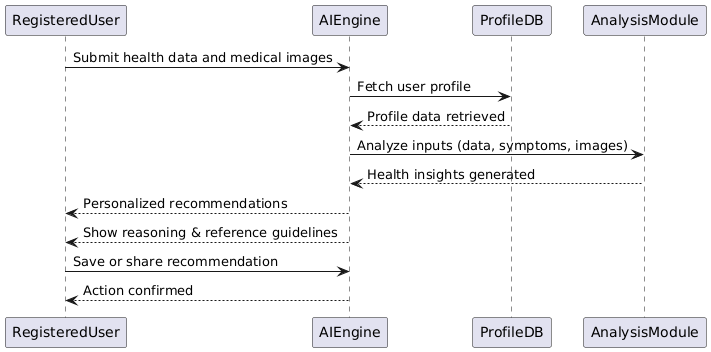

The diagram above was rendered by PlantUML. Its source (embedded in the PNG):
@startuml
RegisteredUser -> AIEngine: Submit health data and medical images  
AIEngine -> ProfileDB: Fetch user profile  
ProfileDB --> AIEngine: Profile data retrieved  

AIEngine -> AnalysisModule: Analyze inputs (data, symptoms, images)  
AnalysisModule --> AIEngine: Health insights generated  

AIEngine --> RegisteredUser: Personalized recommendations  
AIEngine --> RegisteredUser: Show reasoning & reference guidelines  

RegisteredUser -> AIEngine: Save or share recommendation  
AIEngine --> RegisteredUser: Action confirmed
@enduml